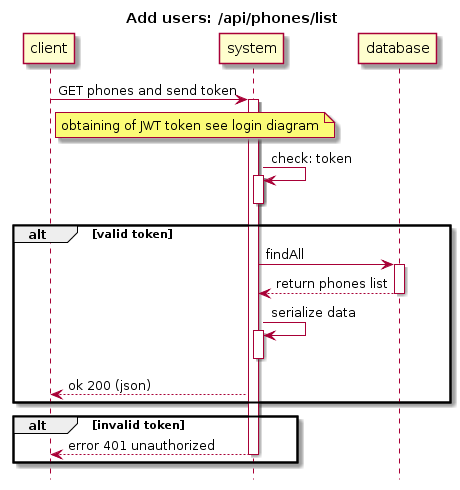

The diagram above was rendered by PlantUML. Its source (embedded in the PNG):
@startuml
hide footbox
title Add users: /api/phones/list
client -> system: GET phones and send token
note right client: obtaining of JWT token see login diagram

activate system
system -> system: check: token
activate system
deactivate system

alt valid token

system -> database: findAll
activate database

database --> system : return phones list
deactivate database

system -> system: serialize data
activate system
deactivate system

system --> client: ok 200 (json)

end

alt invalid token

system --> client: error 401 unauthorized
deactivate system

end
@enduml